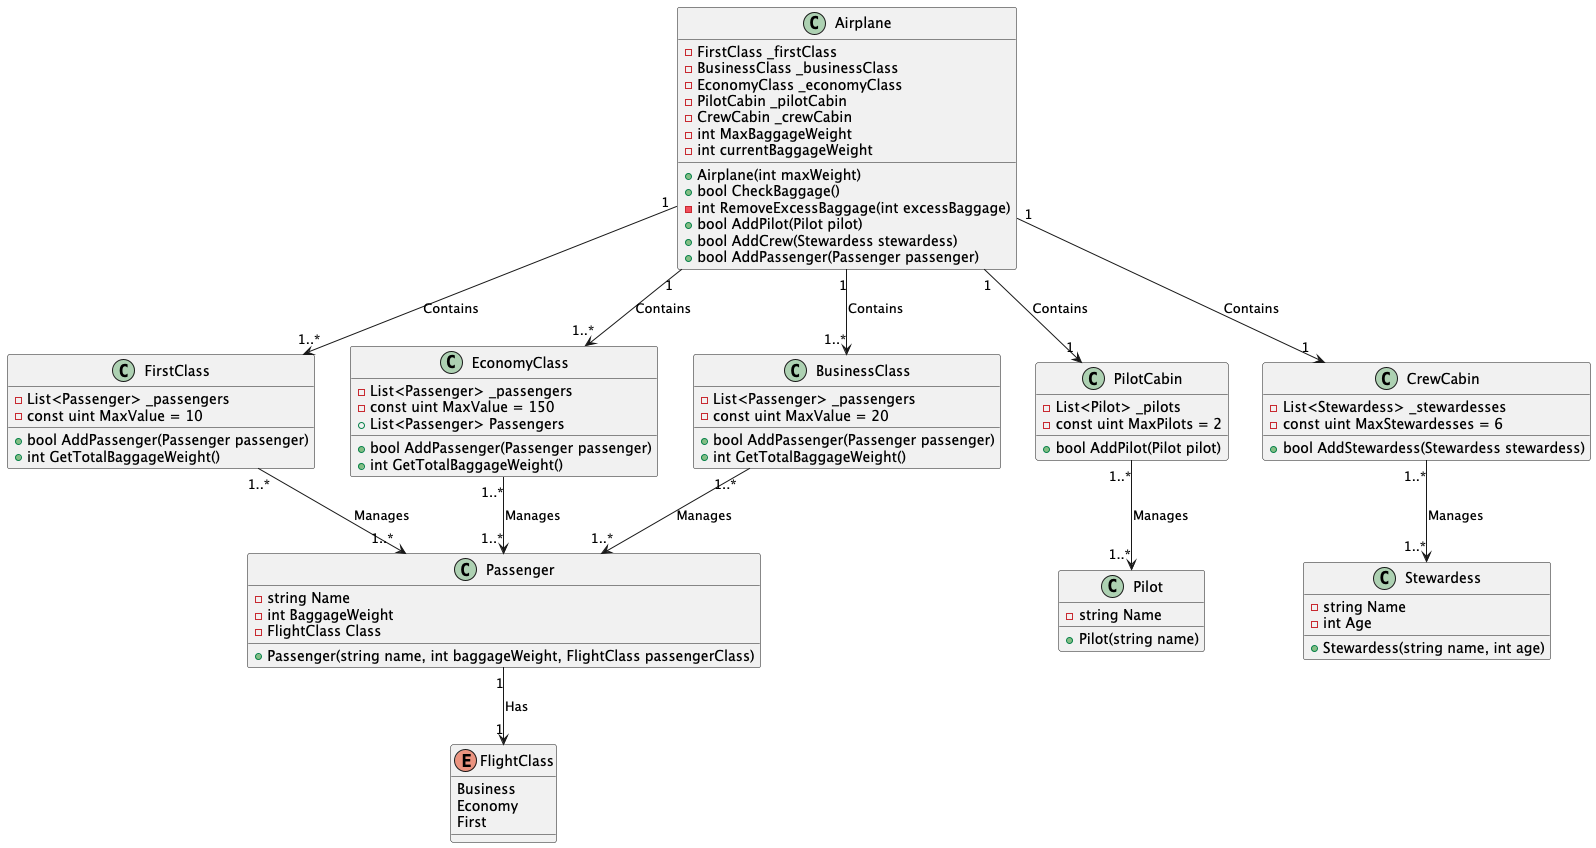

The diagram above was rendered by PlantUML. Its source (embedded in the PNG):
@startuml
!define RECTANGLE class

' Классы с аттрибутами и методами
RECTANGLE Airplane {
    - FirstClass _firstClass
    - BusinessClass _businessClass
    - EconomyClass _economyClass
    - PilotCabin _pilotCabin
    - CrewCabin _crewCabin
    - int MaxBaggageWeight
    - int currentBaggageWeight
    + Airplane(int maxWeight)
    + bool CheckBaggage()
    - int RemoveExcessBaggage(int excessBaggage)
    + bool AddPilot(Pilot pilot)
    + bool AddCrew(Stewardess stewardess)
    + bool AddPassenger(Passenger passenger)
}

class Stewardess {
    - string Name
    - int Age
    + Stewardess(string name, int age)
}

class Pilot {
    - string Name
    + Pilot(string name)
}

class Passenger {
    - string Name
    - int BaggageWeight
    - FlightClass Class
    + Passenger(string name, int baggageWeight, FlightClass passengerClass)
}

enum FlightClass {
    Business
    Economy
    First
}

class FirstClass {
    - List<Passenger> _passengers
    - const uint MaxValue = 10
    + bool AddPassenger(Passenger passenger)
    + int GetTotalBaggageWeight()
}

class EconomyClass {
    - List<Passenger> _passengers
    - const uint MaxValue = 150
    + List<Passenger> Passengers
    + bool AddPassenger(Passenger passenger)
    + int GetTotalBaggageWeight()
}

class BusinessClass {
    - List<Passenger> _passengers
    - const uint MaxValue = 20
    + bool AddPassenger(Passenger passenger)
    + int GetTotalBaggageWeight()
}

class PilotCabin {
    - List<Pilot> _pilots
    - const uint MaxPilots = 2
    + bool AddPilot(Pilot pilot)
}

class CrewCabin {
    - List<Stewardess> _stewardesses
    - const uint MaxStewardesses = 6
    + bool AddStewardess(Stewardess stewardess)
}

' Связи между классами
Airplane "1" --> "1..*" FirstClass : Contains
Airplane "1" --> "1..*" BusinessClass : Contains
Airplane "1" --> "1..*" EconomyClass : Contains
Airplane "1" --> "1" PilotCabin : Contains
Airplane "1" --> "1" CrewCabin : Contains

FirstClass "1..*" --> "1..*" Passenger : Manages
BusinessClass "1..*" --> "1..*" Passenger : Manages
EconomyClass "1..*" --> "1..*" Passenger : Manages

PilotCabin "1..*" --> "1..*" Pilot : Manages
CrewCabin "1..*" --> "1..*" Stewardess : Manages

Passenger "1" --> "1" FlightClass : Has
@enduml